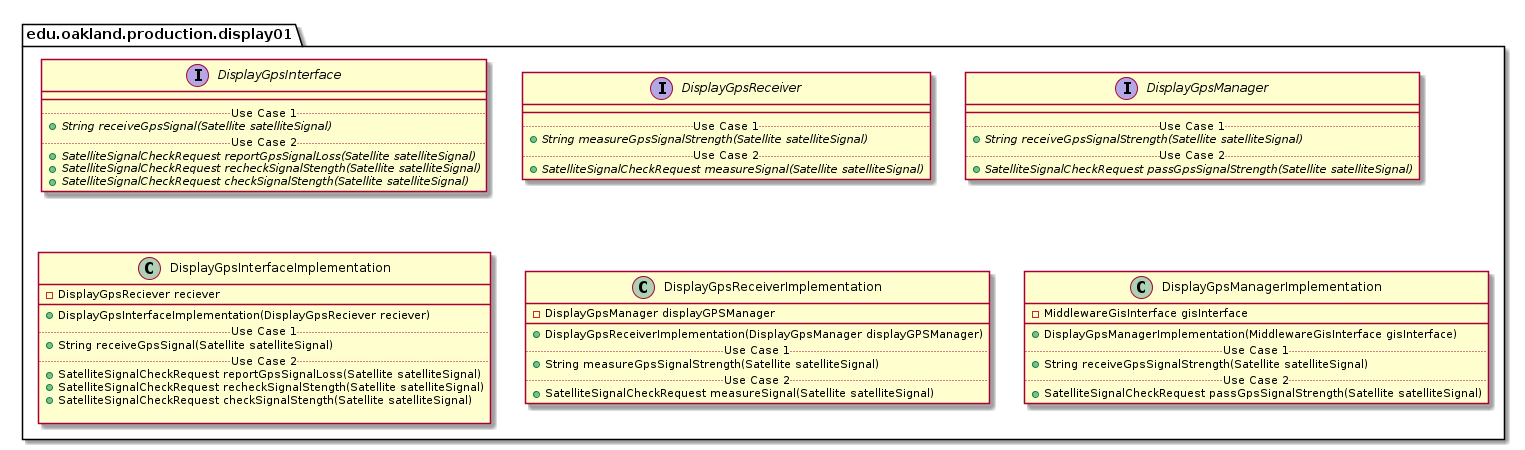

The diagram above was rendered by PlantUML. Its source (embedded in the PNG):
@startuml Display01ProductionPackage

package edu.oakland.production.display01 {

}


package edu.oakland.production.display01 {
    interface DisplayGpsInterface {
        __
        .. Use Case 1 ..
        {abstract} + String receiveGpsSignal(Satellite satelliteSignal)
        .. Use Case 2 ..
        {abstract} + SatelliteSignalCheckRequest reportGpsSignalLoss(Satellite satelliteSignal)
        {abstract} + SatelliteSignalCheckRequest recheckSignalStength(Satellite satelliteSignal)
        {abstract} + SatelliteSignalCheckRequest checkSignalStength(Satellite satelliteSignal)
    }
}


package edu.oakland.production.display01 {
    interface DisplayGpsReceiver {
        __
        .. Use Case 1 ..
        {abstract} + String measureGpsSignalStrength(Satellite satelliteSignal)
        .. Use Case 2 ..
        {abstract} + SatelliteSignalCheckRequest measureSignal(Satellite satelliteSignal)
    }
}


package edu.oakland.production.display01 {
    interface DisplayGpsManager {
        __
        .. Use Case 1 ..
        {abstract} + String receiveGpsSignalStrength(Satellite satelliteSignal)
        .. Use Case 2 ..
        {abstract} + SatelliteSignalCheckRequest passGpsSignalStrength(Satellite satelliteSignal)
    }
}



package edu.oakland.production.display01 {
    class DisplayGpsInterfaceImplementation {
        - DisplayGpsReciever reciever
        __
        + DisplayGpsInterfaceImplementation(DisplayGpsReciever reciever)
        .. Use Case 1 ..
        + String receiveGpsSignal(Satellite satelliteSignal)
        .. Use Case 2 ..
        + SatelliteSignalCheckRequest reportGpsSignalLoss(Satellite satelliteSignal)
        + SatelliteSignalCheckRequest recheckSignalStength(Satellite satelliteSignal)
        + SatelliteSignalCheckRequest checkSignalStength(Satellite satelliteSignal)
        
    }
}


package edu.oakland.production.display01 {
    class DisplayGpsReceiverImplementation {
        - DisplayGpsManager displayGPSManager
        __
        + DisplayGpsReceiverImplementation(DisplayGpsManager displayGPSManager)
        .. Use Case 1 ..
        + String measureGpsSignalStrength(Satellite satelliteSignal)
        .. Use Case 2 ..
        + SatelliteSignalCheckRequest measureSignal(Satellite satelliteSignal)
    }
}


package edu.oakland.production.display01 {
  class DisplayGpsManagerImplementation {
    - MiddlewareGisInterface gisInterface
   __
    + DisplayGpsManagerImplementation(MiddlewareGisInterface gisInterface)
    .. Use Case 1 ..
    + String receiveGpsSignalStrength(Satellite satelliteSignal)
    .. Use Case 2 ..
    + SatelliteSignalCheckRequest passGpsSignalStrength(Satellite satelliteSignal)
    }
}


@enduml